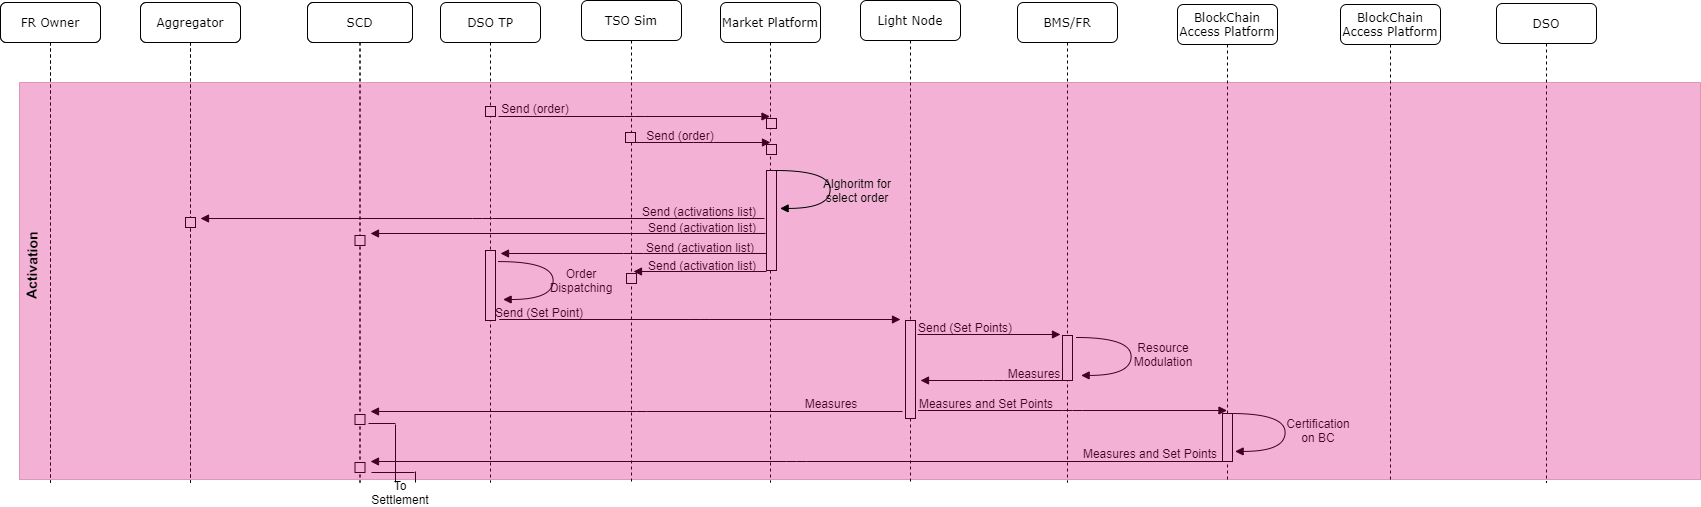

The diagram above was exported from draw.io. Its source (the exported page's mxGraphModel, read from the mxfile embedded in the PNG):
<mxGraphModel dx="868" dy="401" grid="1" gridSize="10" guides="1" tooltips="1" connect="1" arrows="1" fold="1" page="1" pageScale="1" pageWidth="1100" pageHeight="850" background="#ffffff" math="0" shadow="0">
  <root>
    <mxCell id="0" />
    <mxCell id="1" parent="0" />
    <mxCell id="7baba1c4bc27f4b0-2" value="Aggregator" style="shape=umlLifeline;perimeter=lifelinePerimeter;whiteSpace=wrap;html=1;container=1;collapsible=0;recursiveResize=0;outlineConnect=0;rounded=1;shadow=0;comic=0;labelBackgroundColor=none;strokeWidth=1;fontFamily=Verdana;fontSize=12;align=center;" parent="1" vertex="1">
      <mxGeometry x="240" y="80" width="100" height="480" as="geometry" />
    </mxCell>
    <mxCell id="7baba1c4bc27f4b0-3" value="SCD" style="shape=umlLifeline;perimeter=lifelinePerimeter;whiteSpace=wrap;html=1;container=1;collapsible=0;recursiveResize=0;outlineConnect=0;rounded=1;shadow=0;comic=0;labelBackgroundColor=none;strokeWidth=1;fontFamily=Verdana;fontSize=12;align=center;" parent="1" vertex="1">
      <mxGeometry x="407" y="80" width="105" height="480" as="geometry" />
    </mxCell>
    <mxCell id="7baba1c4bc27f4b0-4" value="DSO TP" style="shape=umlLifeline;perimeter=lifelinePerimeter;whiteSpace=wrap;html=1;container=1;collapsible=0;recursiveResize=0;outlineConnect=0;rounded=1;shadow=0;comic=0;labelBackgroundColor=none;strokeWidth=1;fontFamily=Verdana;fontSize=12;align=center;" parent="1" vertex="1">
      <mxGeometry x="540" y="80" width="100" height="480" as="geometry" />
    </mxCell>
    <mxCell id="xV6Av-NSIGtkY30hvp8N-32" value="FR Owner" style="shape=umlLifeline;perimeter=lifelinePerimeter;whiteSpace=wrap;html=1;container=1;collapsible=0;recursiveResize=0;outlineConnect=0;rounded=1;shadow=0;comic=0;labelBackgroundColor=none;strokeWidth=1;fontFamily=Verdana;fontSize=12;align=center;" parent="7baba1c4bc27f4b0-4" vertex="1">
      <mxGeometry x="-440" width="100" height="480" as="geometry" />
    </mxCell>
    <mxCell id="xV6Av-NSIGtkY30hvp8N-34" value="Aggregator" style="shape=umlLifeline;perimeter=lifelinePerimeter;whiteSpace=wrap;html=1;container=1;collapsible=0;recursiveResize=0;outlineConnect=0;rounded=1;shadow=0;comic=0;labelBackgroundColor=none;strokeWidth=1;fontFamily=Verdana;fontSize=12;align=center;" parent="7baba1c4bc27f4b0-4" vertex="1">
      <mxGeometry x="-300" width="100" height="480" as="geometry" />
    </mxCell>
    <mxCell id="xV6Av-NSIGtkY30hvp8N-38" value="SCD" style="shape=umlLifeline;perimeter=lifelinePerimeter;whiteSpace=wrap;html=1;container=1;collapsible=0;recursiveResize=0;outlineConnect=0;rounded=1;shadow=0;comic=0;labelBackgroundColor=none;strokeWidth=1;fontFamily=Verdana;fontSize=12;align=center;" parent="7baba1c4bc27f4b0-4" vertex="1">
      <mxGeometry x="-133" width="105" height="480" as="geometry" />
    </mxCell>
    <mxCell id="xV6Av-NSIGtkY30hvp8N-173" value="" style="html=1;points=[];perimeter=orthogonalPerimeter;rounded=0;shadow=0;comic=0;labelBackgroundColor=none;strokeWidth=1;fontFamily=Verdana;fontSize=12;align=center;" parent="xV6Av-NSIGtkY30hvp8N-38" vertex="1">
      <mxGeometry x="47.5" y="233" width="10" height="10" as="geometry" />
    </mxCell>
    <mxCell id="xV6Av-NSIGtkY30hvp8N-205" value="" style="html=1;points=[];perimeter=orthogonalPerimeter;rounded=0;shadow=0;comic=0;labelBackgroundColor=none;strokeWidth=1;fontFamily=Verdana;fontSize=12;align=center;" parent="xV6Av-NSIGtkY30hvp8N-38" vertex="1">
      <mxGeometry x="47.5" y="412" width="10" height="10" as="geometry" />
    </mxCell>
    <mxCell id="xV6Av-NSIGtkY30hvp8N-206" value="" style="html=1;points=[];perimeter=orthogonalPerimeter;rounded=0;shadow=0;comic=0;labelBackgroundColor=none;strokeWidth=1;fontFamily=Verdana;fontSize=12;align=center;" parent="xV6Av-NSIGtkY30hvp8N-38" vertex="1">
      <mxGeometry x="47.5" y="460" width="10" height="10" as="geometry" />
    </mxCell>
    <mxCell id="xV6Av-NSIGtkY30hvp8N-147" value="" style="html=1;points=[];perimeter=orthogonalPerimeter;rounded=0;shadow=0;comic=0;labelBackgroundColor=none;strokeWidth=1;fontFamily=Verdana;fontSize=12;align=center;" parent="7baba1c4bc27f4b0-4" vertex="1">
      <mxGeometry x="45" y="104" width="10" height="10" as="geometry" />
    </mxCell>
    <mxCell id="7baba1c4bc27f4b0-5" value="TSO Sim" style="shape=umlLifeline;perimeter=lifelinePerimeter;whiteSpace=wrap;html=1;container=1;collapsible=0;recursiveResize=0;outlineConnect=0;rounded=1;shadow=0;comic=0;labelBackgroundColor=none;strokeWidth=1;fontFamily=Verdana;fontSize=12;align=center;" parent="1" vertex="1">
      <mxGeometry x="681" y="78" width="100" height="482" as="geometry" />
    </mxCell>
    <mxCell id="7baba1c4bc27f4b0-6" value="Market Platform" style="shape=umlLifeline;perimeter=lifelinePerimeter;whiteSpace=wrap;html=1;container=1;collapsible=0;recursiveResize=0;outlineConnect=0;rounded=1;shadow=0;comic=0;labelBackgroundColor=none;strokeWidth=1;fontFamily=Verdana;fontSize=12;align=center;" parent="1" vertex="1">
      <mxGeometry x="820" y="80" width="100" height="480" as="geometry" />
    </mxCell>
    <mxCell id="xV6Av-NSIGtkY30hvp8N-151" value="" style="html=1;points=[];perimeter=orthogonalPerimeter;rounded=0;shadow=0;comic=0;labelBackgroundColor=none;strokeWidth=1;fontFamily=Verdana;fontSize=12;align=center;" parent="7baba1c4bc27f4b0-6" vertex="1">
      <mxGeometry x="46" y="116" width="10" height="10" as="geometry" />
    </mxCell>
    <mxCell id="xV6Av-NSIGtkY30hvp8N-155" value="" style="html=1;points=[];perimeter=orthogonalPerimeter;rounded=0;shadow=0;comic=0;labelBackgroundColor=none;strokeWidth=1;fontFamily=Verdana;fontSize=12;align=center;" parent="7baba1c4bc27f4b0-6" vertex="1">
      <mxGeometry x="46" y="142" width="10" height="10" as="geometry" />
    </mxCell>
    <mxCell id="7baba1c4bc27f4b0-7" value="Light Node" style="shape=umlLifeline;perimeter=lifelinePerimeter;whiteSpace=wrap;html=1;container=1;collapsible=0;recursiveResize=0;outlineConnect=0;rounded=1;shadow=0;comic=0;labelBackgroundColor=none;strokeWidth=1;fontFamily=Verdana;fontSize=12;align=center;" parent="1" vertex="1">
      <mxGeometry x="960" y="78" width="100" height="482" as="geometry" />
    </mxCell>
    <mxCell id="xV6Av-NSIGtkY30hvp8N-182" value="" style="html=1;points=[];perimeter=orthogonalPerimeter;rounded=0;shadow=0;comic=0;labelBackgroundColor=none;strokeWidth=1;fontFamily=Verdana;fontSize=12;align=center;" parent="7baba1c4bc27f4b0-7" vertex="1">
      <mxGeometry x="45" y="320" width="10" height="98" as="geometry" />
    </mxCell>
    <mxCell id="7baba1c4bc27f4b0-8" value="FR Owner" style="shape=umlLifeline;perimeter=lifelinePerimeter;whiteSpace=wrap;html=1;container=1;collapsible=0;recursiveResize=0;outlineConnect=0;rounded=1;shadow=0;comic=0;labelBackgroundColor=none;strokeWidth=1;fontFamily=Verdana;fontSize=12;align=center;" parent="1" vertex="1">
      <mxGeometry x="100" y="80" width="100" height="480" as="geometry" />
    </mxCell>
    <mxCell id="xV6Av-NSIGtkY30hvp8N-149" value="" style="html=1;verticalAlign=bottom;endArrow=block;labelBackgroundColor=none;fontFamily=Verdana;fontSize=12;edgeStyle=elbowEdgeStyle;elbow=vertical;" parent="1" edge="1">
      <mxGeometry x="0.7692" y="40" relative="1" as="geometry">
        <mxPoint x="598" y="194" as="sourcePoint" />
        <mxPoint x="869.5" y="194" as="targetPoint" />
        <mxPoint as="offset" />
      </mxGeometry>
    </mxCell>
    <mxCell id="xV6Av-NSIGtkY30hvp8N-150" value="Send (order)" style="text;html=1;strokeColor=none;fillColor=none;align=center;verticalAlign=middle;whiteSpace=wrap;rounded=0;" parent="1" vertex="1">
      <mxGeometry x="554" y="176" width="162" height="20" as="geometry" />
    </mxCell>
    <mxCell id="xV6Av-NSIGtkY30hvp8N-152" value="" style="html=1;verticalAlign=bottom;endArrow=block;labelBackgroundColor=none;fontFamily=Verdana;fontSize=12;edgeStyle=elbowEdgeStyle;elbow=vertical;" parent="1" edge="1">
      <mxGeometry x="0.7692" y="40" relative="1" as="geometry">
        <mxPoint x="735.5" y="220" as="sourcePoint" />
        <mxPoint x="870" y="220" as="targetPoint" />
        <mxPoint as="offset" />
      </mxGeometry>
    </mxCell>
    <mxCell id="xV6Av-NSIGtkY30hvp8N-153" value="Send (order)" style="text;html=1;strokeColor=none;fillColor=none;align=center;verticalAlign=middle;whiteSpace=wrap;rounded=0;" parent="1" vertex="1">
      <mxGeometry x="699" y="203" width="162" height="20" as="geometry" />
    </mxCell>
    <mxCell id="xV6Av-NSIGtkY30hvp8N-154" value="" style="html=1;points=[];perimeter=orthogonalPerimeter;rounded=0;shadow=0;comic=0;labelBackgroundColor=none;strokeWidth=1;fontFamily=Verdana;fontSize=12;align=center;" parent="1" vertex="1">
      <mxGeometry x="725" y="210" width="10" height="10" as="geometry" />
    </mxCell>
    <mxCell id="xV6Av-NSIGtkY30hvp8N-159" value="" style="html=1;points=[];perimeter=orthogonalPerimeter;rounded=0;shadow=0;comic=0;labelBackgroundColor=none;strokeWidth=1;fontFamily=Verdana;fontSize=12;align=center;" parent="1" vertex="1">
      <mxGeometry x="285" y="295" width="10" height="10" as="geometry" />
    </mxCell>
    <mxCell id="xV6Av-NSIGtkY30hvp8N-160" value="" style="html=1;points=[];perimeter=orthogonalPerimeter;rounded=0;shadow=0;comic=0;labelBackgroundColor=none;strokeWidth=1;fontFamily=Verdana;fontSize=12;align=center;" parent="1" vertex="1">
      <mxGeometry x="585" y="328" width="10" height="70" as="geometry" />
    </mxCell>
    <mxCell id="xV6Av-NSIGtkY30hvp8N-161" value="" style="html=1;points=[];perimeter=orthogonalPerimeter;rounded=0;shadow=0;comic=0;labelBackgroundColor=none;strokeWidth=1;fontFamily=Verdana;fontSize=12;align=center;" parent="1" vertex="1">
      <mxGeometry x="285" y="295" width="10" height="10" as="geometry" />
    </mxCell>
    <mxCell id="xV6Av-NSIGtkY30hvp8N-162" value="" style="html=1;points=[];perimeter=orthogonalPerimeter;rounded=0;shadow=0;comic=0;labelBackgroundColor=none;strokeWidth=1;fontFamily=Verdana;fontSize=12;align=center;" parent="1" vertex="1">
      <mxGeometry x="866" y="248" width="10" height="100" as="geometry" />
    </mxCell>
    <mxCell id="xV6Av-NSIGtkY30hvp8N-164" value="" style="html=1;verticalAlign=bottom;endArrow=block;labelBackgroundColor=none;fontFamily=Verdana;fontSize=12;edgeStyle=elbowEdgeStyle;elbow=vertical;" parent="1" edge="1">
      <mxGeometry x="0.7692" y="40" relative="1" as="geometry">
        <mxPoint x="866" y="331" as="sourcePoint" />
        <mxPoint x="600" y="331" as="targetPoint" />
        <mxPoint as="offset" />
      </mxGeometry>
    </mxCell>
    <mxCell id="xV6Av-NSIGtkY30hvp8N-165" value="" style="html=1;verticalAlign=bottom;endArrow=block;labelBackgroundColor=none;fontFamily=Verdana;fontSize=12;edgeStyle=elbowEdgeStyle;elbow=vertical;" parent="1" edge="1">
      <mxGeometry x="0.7692" y="40" relative="1" as="geometry">
        <mxPoint x="866" y="349" as="sourcePoint" />
        <mxPoint x="733" y="349" as="targetPoint" />
        <mxPoint as="offset" />
      </mxGeometry>
    </mxCell>
    <mxCell id="xV6Av-NSIGtkY30hvp8N-166" value="" style="html=1;verticalAlign=bottom;endArrow=block;labelBackgroundColor=none;fontFamily=Verdana;fontSize=12;edgeStyle=elbowEdgeStyle;elbow=vertical;" parent="1" edge="1">
      <mxGeometry x="0.7692" y="40" relative="1" as="geometry">
        <mxPoint x="864" y="296" as="sourcePoint" />
        <mxPoint x="300" y="296" as="targetPoint" />
        <mxPoint as="offset" />
      </mxGeometry>
    </mxCell>
    <mxCell id="xV6Av-NSIGtkY30hvp8N-167" value="Send (activations list)" style="text;html=1;strokeColor=none;fillColor=none;align=center;verticalAlign=middle;whiteSpace=wrap;rounded=0;" parent="1" vertex="1">
      <mxGeometry x="718" y="279" width="162" height="20" as="geometry" />
    </mxCell>
    <mxCell id="xV6Av-NSIGtkY30hvp8N-168" value="Send (activation list)" style="text;html=1;strokeColor=none;fillColor=none;align=center;verticalAlign=middle;whiteSpace=wrap;rounded=0;" parent="1" vertex="1">
      <mxGeometry x="719" y="315" width="162" height="20" as="geometry" />
    </mxCell>
    <mxCell id="xV6Av-NSIGtkY30hvp8N-169" value="Send (activation list)" style="text;html=1;strokeColor=none;fillColor=none;align=center;verticalAlign=middle;whiteSpace=wrap;rounded=0;" parent="1" vertex="1">
      <mxGeometry x="721" y="333" width="162" height="20" as="geometry" />
    </mxCell>
    <mxCell id="xV6Av-NSIGtkY30hvp8N-170" value="" style="html=1;verticalAlign=bottom;endArrow=block;labelBackgroundColor=none;fontFamily=Verdana;fontSize=12;edgeStyle=elbowEdgeStyle;elbow=vertical;" parent="1" edge="1">
      <mxGeometry x="0.7692" y="40" relative="1" as="geometry">
        <mxPoint x="865" y="311" as="sourcePoint" />
        <mxPoint x="470" y="311" as="targetPoint" />
        <mxPoint as="offset" />
      </mxGeometry>
    </mxCell>
    <mxCell id="xV6Av-NSIGtkY30hvp8N-171" value="Send (activation list)" style="text;html=1;strokeColor=none;fillColor=none;align=center;verticalAlign=middle;whiteSpace=wrap;rounded=0;" parent="1" vertex="1">
      <mxGeometry x="721" y="295" width="162" height="20" as="geometry" />
    </mxCell>
    <mxCell id="xV6Av-NSIGtkY30hvp8N-174" value="" style="html=1;points=[];perimeter=orthogonalPerimeter;rounded=0;shadow=0;comic=0;labelBackgroundColor=none;strokeWidth=1;fontFamily=Verdana;fontSize=12;align=center;" parent="1" vertex="1">
      <mxGeometry x="726" y="351" width="10" height="10" as="geometry" />
    </mxCell>
    <mxCell id="xV6Av-NSIGtkY30hvp8N-178" value="" style="html=1;verticalAlign=bottom;endArrow=block;labelBackgroundColor=none;fontFamily=Verdana;fontSize=12;elbow=vertical;edgeStyle=orthogonalEdgeStyle;curved=1;entryX=1;entryY=0.286;entryPerimeter=0;exitX=1.038;exitY=0.345;exitPerimeter=0;" parent="1" edge="1">
      <mxGeometry relative="1" as="geometry">
        <mxPoint x="598" y="339.0799999999999" as="sourcePoint" />
        <mxPoint x="602.6199999999999" y="377" as="targetPoint" />
        <Array as="points">
          <mxPoint x="652.6199999999999" y="338.98" />
          <mxPoint x="652.6199999999999" y="376.98" />
        </Array>
      </mxGeometry>
    </mxCell>
    <mxCell id="xV6Av-NSIGtkY30hvp8N-179" value="Order Dispatching" style="text;html=1;strokeColor=none;fillColor=none;align=center;verticalAlign=middle;whiteSpace=wrap;rounded=0;" parent="1" vertex="1">
      <mxGeometry x="640" y="348" width="82" height="20" as="geometry" />
    </mxCell>
    <mxCell id="xV6Av-NSIGtkY30hvp8N-180" value="" style="html=1;verticalAlign=bottom;endArrow=block;labelBackgroundColor=none;fontFamily=Verdana;fontSize=12;edgeStyle=elbowEdgeStyle;elbow=vertical;" parent="1" edge="1">
      <mxGeometry x="0.7692" y="40" relative="1" as="geometry">
        <mxPoint x="598.75" y="397" as="sourcePoint" />
        <mxPoint x="1000" y="397" as="targetPoint" />
        <mxPoint as="offset" />
      </mxGeometry>
    </mxCell>
    <mxCell id="xV6Av-NSIGtkY30hvp8N-181" value="Send (Set Point)" style="text;html=1;strokeColor=none;fillColor=none;align=center;verticalAlign=middle;whiteSpace=wrap;rounded=0;" parent="1" vertex="1">
      <mxGeometry x="558" y="380" width="162" height="20" as="geometry" />
    </mxCell>
    <mxCell id="xV6Av-NSIGtkY30hvp8N-183" value="BMS/FR" style="shape=umlLifeline;perimeter=lifelinePerimeter;whiteSpace=wrap;html=1;container=1;collapsible=0;recursiveResize=0;outlineConnect=0;rounded=1;shadow=0;comic=0;labelBackgroundColor=none;strokeWidth=1;fontFamily=Verdana;fontSize=12;align=center;" parent="1" vertex="1">
      <mxGeometry x="1117" y="80" width="100" height="480" as="geometry" />
    </mxCell>
    <mxCell id="xV6Av-NSIGtkY30hvp8N-184" value="" style="html=1;points=[];perimeter=orthogonalPerimeter;rounded=0;shadow=0;comic=0;labelBackgroundColor=none;strokeWidth=1;fontFamily=Verdana;fontSize=12;align=center;" parent="xV6Av-NSIGtkY30hvp8N-183" vertex="1">
      <mxGeometry x="45" y="333" width="10" height="45" as="geometry" />
    </mxCell>
    <mxCell id="xV6Av-NSIGtkY30hvp8N-186" value="BlockChain Access Platform" style="shape=umlLifeline;perimeter=lifelinePerimeter;whiteSpace=wrap;html=1;container=1;collapsible=0;recursiveResize=0;outlineConnect=0;rounded=1;shadow=0;comic=0;labelBackgroundColor=none;strokeWidth=1;fontFamily=Verdana;fontSize=12;align=center;" parent="1" vertex="1">
      <mxGeometry x="1277" y="82" width="100" height="478" as="geometry" />
    </mxCell>
    <mxCell id="xV6Av-NSIGtkY30hvp8N-187" value="" style="html=1;points=[];perimeter=orthogonalPerimeter;rounded=0;shadow=0;comic=0;labelBackgroundColor=none;strokeWidth=1;fontFamily=Verdana;fontSize=12;align=center;" parent="xV6Av-NSIGtkY30hvp8N-186" vertex="1">
      <mxGeometry x="45" y="409" width="10" height="48" as="geometry" />
    </mxCell>
    <mxCell id="xV6Av-NSIGtkY30hvp8N-189" value="" style="html=1;verticalAlign=bottom;endArrow=block;labelBackgroundColor=none;fontFamily=Verdana;fontSize=12;edgeStyle=elbowEdgeStyle;elbow=vertical;" parent="1" edge="1">
      <mxGeometry x="0.7692" y="40" relative="1" as="geometry">
        <mxPoint x="1017" y="412" as="sourcePoint" />
        <mxPoint x="1160" y="412" as="targetPoint" />
        <mxPoint as="offset" />
      </mxGeometry>
    </mxCell>
    <mxCell id="xV6Av-NSIGtkY30hvp8N-195" value="Send (Set Points)" style="text;html=1;strokeColor=none;fillColor=none;align=center;verticalAlign=middle;whiteSpace=wrap;rounded=0;" parent="1" vertex="1">
      <mxGeometry x="984" y="395" width="162" height="20" as="geometry" />
    </mxCell>
    <mxCell id="xV6Av-NSIGtkY30hvp8N-197" value="" style="html=1;verticalAlign=bottom;endArrow=block;labelBackgroundColor=none;fontFamily=Verdana;fontSize=12;elbow=vertical;edgeStyle=orthogonalEdgeStyle;curved=1;entryX=1;entryY=0.286;entryPerimeter=0;exitX=1.038;exitY=0.345;exitPerimeter=0;" parent="1" edge="1">
      <mxGeometry relative="1" as="geometry">
        <mxPoint x="1176" y="415" as="sourcePoint" />
        <mxPoint x="1180.62" y="452.9200000000001" as="targetPoint" />
        <Array as="points">
          <mxPoint x="1230.62" y="414.9000000000001" />
          <mxPoint x="1230.62" y="452.9000000000001" />
        </Array>
      </mxGeometry>
    </mxCell>
    <mxCell id="xV6Av-NSIGtkY30hvp8N-198" value="Resource Modulation" style="text;html=1;strokeColor=none;fillColor=none;align=center;verticalAlign=middle;whiteSpace=wrap;rounded=0;" parent="1" vertex="1">
      <mxGeometry x="1222" y="422" width="82" height="20" as="geometry" />
    </mxCell>
    <mxCell id="xV6Av-NSIGtkY30hvp8N-199" value="" style="html=1;verticalAlign=bottom;endArrow=block;labelBackgroundColor=none;fontFamily=Verdana;fontSize=12;edgeStyle=elbowEdgeStyle;elbow=vertical;" parent="1" edge="1">
      <mxGeometry x="0.7692" y="40" relative="1" as="geometry">
        <mxPoint x="1166" y="458" as="sourcePoint" />
        <mxPoint x="1020" y="458" as="targetPoint" />
        <mxPoint as="offset" />
      </mxGeometry>
    </mxCell>
    <mxCell id="xV6Av-NSIGtkY30hvp8N-200" value="Measures" style="text;html=1;strokeColor=none;fillColor=none;align=center;verticalAlign=middle;whiteSpace=wrap;rounded=0;" parent="1" vertex="1">
      <mxGeometry x="1053" y="441" width="162" height="20" as="geometry" />
    </mxCell>
    <mxCell id="xV6Av-NSIGtkY30hvp8N-201" value="" style="html=1;verticalAlign=bottom;endArrow=block;labelBackgroundColor=none;fontFamily=Verdana;fontSize=12;edgeStyle=elbowEdgeStyle;elbow=vertical;" parent="1" edge="1">
      <mxGeometry x="0.7692" y="40" relative="1" as="geometry">
        <mxPoint x="1017.5" y="488" as="sourcePoint" />
        <mxPoint x="1326.5" y="488" as="targetPoint" />
        <mxPoint as="offset" />
      </mxGeometry>
    </mxCell>
    <mxCell id="xV6Av-NSIGtkY30hvp8N-202" value="Measures and Set Points" style="text;html=1;strokeColor=none;fillColor=none;align=center;verticalAlign=middle;whiteSpace=wrap;rounded=0;" parent="1" vertex="1">
      <mxGeometry x="1005" y="471" width="162" height="20" as="geometry" />
    </mxCell>
    <mxCell id="xV6Av-NSIGtkY30hvp8N-203" value="" style="html=1;verticalAlign=bottom;endArrow=block;labelBackgroundColor=none;fontFamily=Verdana;fontSize=12;elbow=vertical;edgeStyle=orthogonalEdgeStyle;curved=1;entryX=1;entryY=0.286;entryPerimeter=0;exitX=1.038;exitY=0.345;exitPerimeter=0;" parent="1" edge="1">
      <mxGeometry relative="1" as="geometry">
        <mxPoint x="1330" y="491" as="sourcePoint" />
        <mxPoint x="1334.62" y="528.9200000000001" as="targetPoint" />
        <Array as="points">
          <mxPoint x="1384.62" y="490.9000000000001" />
          <mxPoint x="1384.62" y="528.9000000000001" />
        </Array>
      </mxGeometry>
    </mxCell>
    <mxCell id="xV6Av-NSIGtkY30hvp8N-204" value="Certification on BC" style="text;html=1;strokeColor=none;fillColor=none;align=center;verticalAlign=middle;whiteSpace=wrap;rounded=0;" parent="1" vertex="1">
      <mxGeometry x="1377" y="498" width="82" height="20" as="geometry" />
    </mxCell>
    <mxCell id="xV6Av-NSIGtkY30hvp8N-207" value="" style="html=1;verticalAlign=bottom;endArrow=block;labelBackgroundColor=none;fontFamily=Verdana;fontSize=12;edgeStyle=elbowEdgeStyle;elbow=vertical;" parent="1" edge="1">
      <mxGeometry x="0.7692" y="40" relative="1" as="geometry">
        <mxPoint x="1002" y="489" as="sourcePoint" />
        <mxPoint x="470" y="489" as="targetPoint" />
        <mxPoint as="offset" />
      </mxGeometry>
    </mxCell>
    <mxCell id="xV6Av-NSIGtkY30hvp8N-208" value="Measures" style="text;html=1;strokeColor=none;fillColor=none;align=center;verticalAlign=middle;whiteSpace=wrap;rounded=0;" parent="1" vertex="1">
      <mxGeometry x="850" y="471" width="162" height="20" as="geometry" />
    </mxCell>
    <mxCell id="xV6Av-NSIGtkY30hvp8N-209" value="" style="html=1;verticalAlign=bottom;endArrow=block;labelBackgroundColor=none;fontFamily=Verdana;fontSize=12;edgeStyle=elbowEdgeStyle;elbow=vertical;" parent="1" edge="1">
      <mxGeometry x="0.7692" y="40" relative="1" as="geometry">
        <mxPoint x="1322" y="539" as="sourcePoint" />
        <mxPoint x="470" y="539" as="targetPoint" />
        <mxPoint as="offset" />
      </mxGeometry>
    </mxCell>
    <mxCell id="xV6Av-NSIGtkY30hvp8N-210" value="Measures and Set Points" style="text;html=1;strokeColor=none;fillColor=none;align=center;verticalAlign=middle;whiteSpace=wrap;rounded=0;" parent="1" vertex="1">
      <mxGeometry x="1169" y="521" width="162" height="20" as="geometry" />
    </mxCell>
    <mxCell id="xV6Av-NSIGtkY30hvp8N-213" value="BlockChain Access Platform" style="shape=umlLifeline;perimeter=lifelinePerimeter;whiteSpace=wrap;html=1;container=1;collapsible=0;recursiveResize=0;outlineConnect=0;rounded=1;shadow=0;comic=0;labelBackgroundColor=none;strokeWidth=1;fontFamily=Verdana;fontSize=12;align=center;" parent="1" vertex="1">
      <mxGeometry x="1440" y="82" width="100" height="478" as="geometry" />
    </mxCell>
    <mxCell id="xV6Av-NSIGtkY30hvp8N-222" value="" style="endArrow=none;html=1;" parent="1" edge="1">
      <mxGeometry width="50" height="50" relative="1" as="geometry">
        <mxPoint x="468" y="501" as="sourcePoint" />
        <mxPoint x="495" y="501" as="targetPoint" />
      </mxGeometry>
    </mxCell>
    <mxCell id="xV6Av-NSIGtkY30hvp8N-225" value="" style="endArrow=none;html=1;" parent="1" edge="1">
      <mxGeometry width="50" height="50" relative="1" as="geometry">
        <mxPoint x="471" y="550" as="sourcePoint" />
        <mxPoint x="514" y="550" as="targetPoint" />
      </mxGeometry>
    </mxCell>
    <mxCell id="xV6Av-NSIGtkY30hvp8N-227" value="" style="endArrow=none;html=1;" parent="1" edge="1">
      <mxGeometry width="50" height="50" relative="1" as="geometry">
        <mxPoint x="495" y="502" as="sourcePoint" />
        <mxPoint x="495" y="560" as="targetPoint" />
      </mxGeometry>
    </mxCell>
    <mxCell id="xV6Av-NSIGtkY30hvp8N-228" value="" style="endArrow=none;html=1;" parent="1" edge="1">
      <mxGeometry width="50" height="50" relative="1" as="geometry">
        <mxPoint x="515" y="549" as="sourcePoint" />
        <mxPoint x="515" y="560" as="targetPoint" />
      </mxGeometry>
    </mxCell>
    <mxCell id="xV6Av-NSIGtkY30hvp8N-254" value="DSO" style="shape=umlLifeline;perimeter=lifelinePerimeter;whiteSpace=wrap;html=1;container=1;collapsible=0;recursiveResize=0;outlineConnect=0;rounded=1;shadow=0;comic=0;labelBackgroundColor=none;strokeWidth=1;fontFamily=Verdana;fontSize=12;align=center;" parent="1" vertex="1">
      <mxGeometry x="1596" y="81" width="100" height="479" as="geometry" />
    </mxCell>
    <mxCell id="xV6Av-NSIGtkY30hvp8N-270" value="" style="rounded=0;whiteSpace=wrap;html=1;strokeColor=#A50040;opacity=30;fillColor=#d80073;fontColor=#ffffff;" parent="1" vertex="1">
      <mxGeometry x="119" y="160" width="1681" height="397" as="geometry" />
    </mxCell>
    <mxCell id="xV6Av-NSIGtkY30hvp8N-271" value="&lt;font style=&quot;font-size: 14px&quot;&gt;&lt;b&gt;Activation&lt;/b&gt;&lt;/font&gt;" style="text;html=1;strokeColor=none;fillColor=none;align=center;verticalAlign=middle;whiteSpace=wrap;rounded=0;opacity=30;rotation=-89;" parent="1" vertex="1">
      <mxGeometry x="39.19796393737557" y="332.99552191857583" width="183.87" height="20" as="geometry" />
    </mxCell>
    <mxCell id="xV6Av-NSIGtkY30hvp8N-283" value="" style="html=1;verticalAlign=bottom;endArrow=block;labelBackgroundColor=none;fontFamily=Verdana;fontSize=12;elbow=vertical;edgeStyle=orthogonalEdgeStyle;curved=1;entryX=1;entryY=0.286;entryPerimeter=0;exitX=1.038;exitY=0.345;exitPerimeter=0;" parent="1" edge="1">
      <mxGeometry relative="1" as="geometry">
        <mxPoint x="875" y="248" as="sourcePoint" />
        <mxPoint x="879.6199999999999" y="285.9200000000001" as="targetPoint" />
        <Array as="points">
          <mxPoint x="929.6199999999999" y="247.9000000000001" />
          <mxPoint x="929.6199999999999" y="285.9000000000001" />
        </Array>
      </mxGeometry>
    </mxCell>
    <mxCell id="xV6Av-NSIGtkY30hvp8N-284" value="Alghoritm for select order" style="text;html=1;strokeColor=none;fillColor=none;align=center;verticalAlign=middle;whiteSpace=wrap;rounded=0;" parent="1" vertex="1">
      <mxGeometry x="916" y="258" width="82" height="20" as="geometry" />
    </mxCell>
    <mxCell id="HtaTcjPsq3S-V1UHiygV-1" value="To Settlement" style="text;html=1;strokeColor=none;fillColor=none;align=center;verticalAlign=middle;whiteSpace=wrap;rounded=0;" vertex="1" parent="1">
      <mxGeometry x="480" y="560" width="40" height="20" as="geometry" />
    </mxCell>
  </root>
</mxGraphModel>